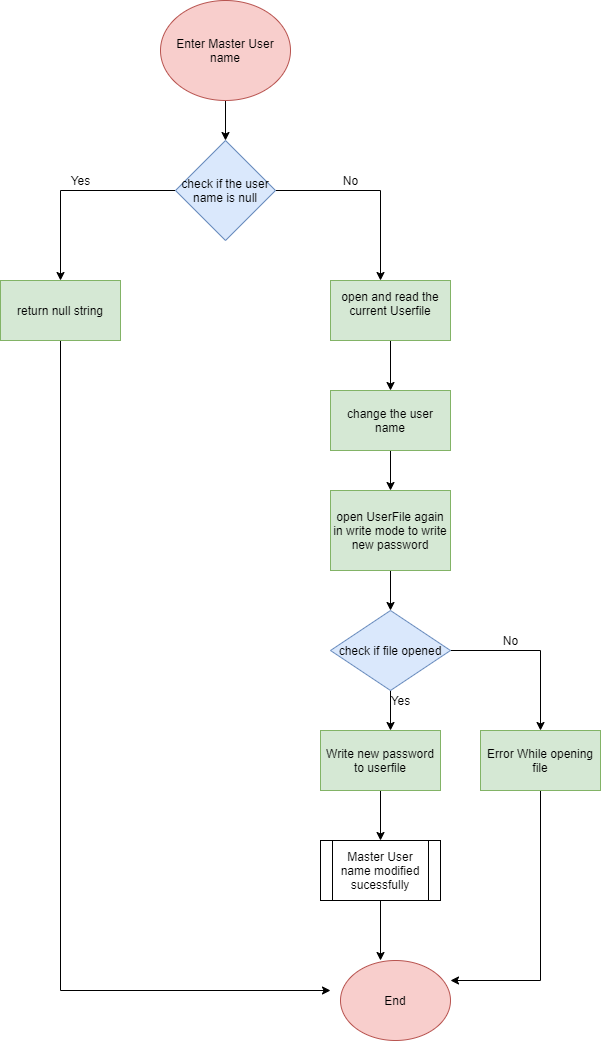

The diagram above was exported from draw.io. Its source (the exported page's mxGraphModel, read from the mxfile embedded in the PNG):
<mxGraphModel dx="1038" dy="521" grid="1" gridSize="10" guides="1" tooltips="1" connect="1" arrows="1" fold="1" page="1" pageScale="1" pageWidth="850" pageHeight="1100" math="0" shadow="0">
  <root>
    <mxCell id="0" />
    <mxCell id="1" parent="0" />
    <mxCell id="_ZpskMh5ED8PVAFHWUgM-3" style="edgeStyle=orthogonalEdgeStyle;rounded=0;orthogonalLoop=1;jettySize=auto;html=1;exitX=0.5;exitY=1;exitDx=0;exitDy=0;" edge="1" parent="1" source="_ZpskMh5ED8PVAFHWUgM-1">
      <mxGeometry relative="1" as="geometry">
        <mxPoint x="365" y="180" as="targetPoint" />
      </mxGeometry>
    </mxCell>
    <mxCell id="_ZpskMh5ED8PVAFHWUgM-1" value="Enter Master User name" style="ellipse;whiteSpace=wrap;html=1;fillColor=#f8cecc;strokeColor=#b85450;" vertex="1" parent="1">
      <mxGeometry x="300" y="40" width="130" height="100" as="geometry" />
    </mxCell>
    <mxCell id="_ZpskMh5ED8PVAFHWUgM-2" style="edgeStyle=orthogonalEdgeStyle;rounded=0;orthogonalLoop=1;jettySize=auto;html=1;exitX=0.5;exitY=1;exitDx=0;exitDy=0;" edge="1" parent="1" source="_ZpskMh5ED8PVAFHWUgM-1" target="_ZpskMh5ED8PVAFHWUgM-1">
      <mxGeometry relative="1" as="geometry" />
    </mxCell>
    <mxCell id="_ZpskMh5ED8PVAFHWUgM-5" style="edgeStyle=orthogonalEdgeStyle;rounded=0;orthogonalLoop=1;jettySize=auto;html=1;exitX=0;exitY=0.5;exitDx=0;exitDy=0;" edge="1" parent="1" source="_ZpskMh5ED8PVAFHWUgM-4">
      <mxGeometry relative="1" as="geometry">
        <mxPoint x="200" y="320" as="targetPoint" />
      </mxGeometry>
    </mxCell>
    <mxCell id="_ZpskMh5ED8PVAFHWUgM-10" style="edgeStyle=orthogonalEdgeStyle;rounded=0;orthogonalLoop=1;jettySize=auto;html=1;exitX=1;exitY=0.5;exitDx=0;exitDy=0;" edge="1" parent="1" source="_ZpskMh5ED8PVAFHWUgM-4">
      <mxGeometry relative="1" as="geometry">
        <mxPoint x="520" y="320" as="targetPoint" />
      </mxGeometry>
    </mxCell>
    <mxCell id="_ZpskMh5ED8PVAFHWUgM-4" value="check if the user name is null" style="rhombus;whiteSpace=wrap;html=1;fillColor=#dae8fc;strokeColor=#6c8ebf;" vertex="1" parent="1">
      <mxGeometry x="315" y="180" width="100" height="100" as="geometry" />
    </mxCell>
    <mxCell id="_ZpskMh5ED8PVAFHWUgM-34" style="edgeStyle=orthogonalEdgeStyle;rounded=0;orthogonalLoop=1;jettySize=auto;html=1;exitX=0.5;exitY=1;exitDx=0;exitDy=0;" edge="1" parent="1" source="_ZpskMh5ED8PVAFHWUgM-6">
      <mxGeometry relative="1" as="geometry">
        <mxPoint x="470" y="1030" as="targetPoint" />
        <Array as="points">
          <mxPoint x="200" y="1030" />
        </Array>
      </mxGeometry>
    </mxCell>
    <mxCell id="_ZpskMh5ED8PVAFHWUgM-6" value="return null string" style="rounded=0;whiteSpace=wrap;html=1;fillColor=#d5e8d4;strokeColor=#82b366;" vertex="1" parent="1">
      <mxGeometry x="140" y="320" width="120" height="60" as="geometry" />
    </mxCell>
    <mxCell id="_ZpskMh5ED8PVAFHWUgM-9" value="Yes" style="text;html=1;align=center;verticalAlign=middle;resizable=0;points=[];autosize=1;strokeColor=none;" vertex="1" parent="1">
      <mxGeometry x="205" y="210" width="30" height="20" as="geometry" />
    </mxCell>
    <mxCell id="_ZpskMh5ED8PVAFHWUgM-13" style="edgeStyle=orthogonalEdgeStyle;rounded=0;orthogonalLoop=1;jettySize=auto;html=1;exitX=0.5;exitY=1;exitDx=0;exitDy=0;" edge="1" parent="1" source="_ZpskMh5ED8PVAFHWUgM-11">
      <mxGeometry relative="1" as="geometry">
        <mxPoint x="530" y="430" as="targetPoint" />
      </mxGeometry>
    </mxCell>
    <mxCell id="_ZpskMh5ED8PVAFHWUgM-11" value="&lt;div&gt;open and read the current Userfile&lt;/div&gt;&lt;div&gt;&lt;br&gt;&lt;/div&gt;" style="rounded=0;whiteSpace=wrap;html=1;fillColor=#d5e8d4;strokeColor=#82b366;" vertex="1" parent="1">
      <mxGeometry x="470" y="320" width="120" height="60" as="geometry" />
    </mxCell>
    <mxCell id="_ZpskMh5ED8PVAFHWUgM-15" style="edgeStyle=orthogonalEdgeStyle;rounded=0;orthogonalLoop=1;jettySize=auto;html=1;exitX=0.5;exitY=1;exitDx=0;exitDy=0;" edge="1" parent="1" source="_ZpskMh5ED8PVAFHWUgM-14" target="_ZpskMh5ED8PVAFHWUgM-16">
      <mxGeometry relative="1" as="geometry">
        <mxPoint x="530" y="520" as="targetPoint" />
      </mxGeometry>
    </mxCell>
    <mxCell id="_ZpskMh5ED8PVAFHWUgM-14" value="change the user name" style="rounded=0;whiteSpace=wrap;html=1;fillColor=#d5e8d4;strokeColor=#82b366;" vertex="1" parent="1">
      <mxGeometry x="470" y="430" width="120" height="60" as="geometry" />
    </mxCell>
    <mxCell id="_ZpskMh5ED8PVAFHWUgM-17" style="edgeStyle=orthogonalEdgeStyle;rounded=0;orthogonalLoop=1;jettySize=auto;html=1;exitX=0.5;exitY=1;exitDx=0;exitDy=0;" edge="1" parent="1" source="_ZpskMh5ED8PVAFHWUgM-16">
      <mxGeometry relative="1" as="geometry">
        <mxPoint x="530" y="650" as="targetPoint" />
      </mxGeometry>
    </mxCell>
    <mxCell id="_ZpskMh5ED8PVAFHWUgM-16" value="open UserFile again in write mode to write new password" style="rounded=0;whiteSpace=wrap;html=1;fillColor=#d5e8d4;strokeColor=#82b366;" vertex="1" parent="1">
      <mxGeometry x="470" y="530" width="120" height="80" as="geometry" />
    </mxCell>
    <mxCell id="_ZpskMh5ED8PVAFHWUgM-19" style="edgeStyle=orthogonalEdgeStyle;rounded=0;orthogonalLoop=1;jettySize=auto;html=1;exitX=0.5;exitY=1;exitDx=0;exitDy=0;" edge="1" parent="1" source="_ZpskMh5ED8PVAFHWUgM-18">
      <mxGeometry relative="1" as="geometry">
        <mxPoint x="530" y="770" as="targetPoint" />
      </mxGeometry>
    </mxCell>
    <mxCell id="_ZpskMh5ED8PVAFHWUgM-20" style="edgeStyle=orthogonalEdgeStyle;rounded=0;orthogonalLoop=1;jettySize=auto;html=1;exitX=1;exitY=0.5;exitDx=0;exitDy=0;" edge="1" parent="1" source="_ZpskMh5ED8PVAFHWUgM-18">
      <mxGeometry relative="1" as="geometry">
        <mxPoint x="680" y="770" as="targetPoint" />
      </mxGeometry>
    </mxCell>
    <mxCell id="_ZpskMh5ED8PVAFHWUgM-18" value="check if file opened" style="rhombus;whiteSpace=wrap;html=1;fillColor=#dae8fc;strokeColor=#6c8ebf;" vertex="1" parent="1">
      <mxGeometry x="470" y="650" width="120" height="80" as="geometry" />
    </mxCell>
    <mxCell id="_ZpskMh5ED8PVAFHWUgM-21" value="No" style="text;html=1;align=center;verticalAlign=middle;resizable=0;points=[];autosize=1;strokeColor=none;" vertex="1" parent="1">
      <mxGeometry x="635" y="670" width="30" height="20" as="geometry" />
    </mxCell>
    <mxCell id="_ZpskMh5ED8PVAFHWUgM-22" value="Yes" style="text;html=1;align=center;verticalAlign=middle;resizable=0;points=[];autosize=1;strokeColor=none;" vertex="1" parent="1">
      <mxGeometry x="525" y="730" width="30" height="20" as="geometry" />
    </mxCell>
    <mxCell id="_ZpskMh5ED8PVAFHWUgM-31" style="edgeStyle=orthogonalEdgeStyle;rounded=0;orthogonalLoop=1;jettySize=auto;html=1;exitX=0.5;exitY=1;exitDx=0;exitDy=0;" edge="1" parent="1" source="_ZpskMh5ED8PVAFHWUgM-23">
      <mxGeometry relative="1" as="geometry">
        <mxPoint x="590" y="1020" as="targetPoint" />
        <Array as="points">
          <mxPoint x="680" y="1020" />
        </Array>
      </mxGeometry>
    </mxCell>
    <mxCell id="_ZpskMh5ED8PVAFHWUgM-23" value="Error While opening file" style="rounded=0;whiteSpace=wrap;html=1;fillColor=#d5e8d4;strokeColor=#82b366;" vertex="1" parent="1">
      <mxGeometry x="620" y="770" width="120" height="60" as="geometry" />
    </mxCell>
    <mxCell id="_ZpskMh5ED8PVAFHWUgM-26" style="edgeStyle=orthogonalEdgeStyle;rounded=0;orthogonalLoop=1;jettySize=auto;html=1;exitX=0.5;exitY=1;exitDx=0;exitDy=0;" edge="1" parent="1" source="_ZpskMh5ED8PVAFHWUgM-25">
      <mxGeometry relative="1" as="geometry">
        <mxPoint x="520" y="880" as="targetPoint" />
      </mxGeometry>
    </mxCell>
    <mxCell id="_ZpskMh5ED8PVAFHWUgM-25" value="Write new password to userfile" style="rounded=0;whiteSpace=wrap;html=1;fillColor=#d5e8d4;strokeColor=#82b366;" vertex="1" parent="1">
      <mxGeometry x="460" y="770" width="120" height="60" as="geometry" />
    </mxCell>
    <mxCell id="_ZpskMh5ED8PVAFHWUgM-30" style="edgeStyle=orthogonalEdgeStyle;rounded=0;orthogonalLoop=1;jettySize=auto;html=1;exitX=0.5;exitY=1;exitDx=0;exitDy=0;" edge="1" parent="1" source="_ZpskMh5ED8PVAFHWUgM-29">
      <mxGeometry relative="1" as="geometry">
        <mxPoint x="520" y="1000" as="targetPoint" />
      </mxGeometry>
    </mxCell>
    <mxCell id="_ZpskMh5ED8PVAFHWUgM-29" value="&lt;span&gt;Master User name modified sucessfully&lt;/span&gt;" style="shape=process;whiteSpace=wrap;html=1;backgroundOutline=1;" vertex="1" parent="1">
      <mxGeometry x="460" y="880" width="120" height="60" as="geometry" />
    </mxCell>
    <mxCell id="_ZpskMh5ED8PVAFHWUgM-33" value="End" style="ellipse;whiteSpace=wrap;html=1;fillColor=#f8cecc;strokeColor=#b85450;" vertex="1" parent="1">
      <mxGeometry x="480" y="1000" width="110" height="80" as="geometry" />
    </mxCell>
    <mxCell id="_ZpskMh5ED8PVAFHWUgM-35" value="No" style="text;html=1;align=center;verticalAlign=middle;resizable=0;points=[];autosize=1;strokeColor=none;" vertex="1" parent="1">
      <mxGeometry x="475" y="210" width="30" height="20" as="geometry" />
    </mxCell>
  </root>
</mxGraphModel>